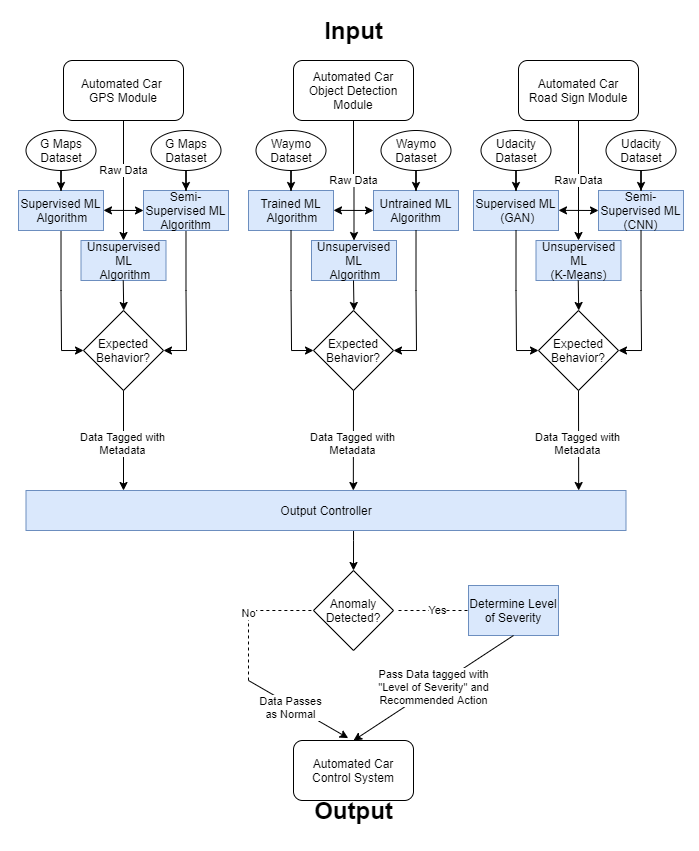

The diagram above was exported from draw.io. Its source (the exported page's mxGraphModel, read from the mxfile embedded in the PNG):
<mxGraphModel dx="1178" dy="641" grid="1" gridSize="10" guides="1" tooltips="1" connect="1" arrows="1" fold="1" page="1" pageScale="1" pageWidth="850" pageHeight="1100" math="0" shadow="0">
  <root>
    <mxCell id="0" />
    <mxCell id="1" parent="0" />
    <mxCell id="YRR6R3UTmQNlv8BwN811-22" value="" style="rounded=0;whiteSpace=wrap;html=1;strokeColor=none;" vertex="1" parent="1">
      <mxGeometry x="72.5" y="160" width="697.5" height="850" as="geometry" />
    </mxCell>
    <mxCell id="z55KooGMg7hlSrXG2vWn-2" value="Automated Car Object Detection Module" style="rounded=1;whiteSpace=wrap;html=1;" parent="1" vertex="1">
      <mxGeometry x="365" y="220" width="120" height="60" as="geometry" />
    </mxCell>
    <mxCell id="z55KooGMg7hlSrXG2vWn-3" value="Raw Data" style="edgeStyle=orthogonalEdgeStyle;rounded=0;orthogonalLoop=1;jettySize=auto;html=1;entryX=0.5;entryY=0;entryDx=0;entryDy=0;" parent="1" source="z55KooGMg7hlSrXG2vWn-4" edge="1" target="YRR6R3UTmQNlv8BwN811-1">
      <mxGeometry x="-0.1667" relative="1" as="geometry">
        <mxPoint x="195" y="370" as="targetPoint" />
        <mxPoint as="offset" />
      </mxGeometry>
    </mxCell>
    <mxCell id="z55KooGMg7hlSrXG2vWn-4" value="Automated Car &lt;br&gt;GPS Module" style="rounded=1;whiteSpace=wrap;html=1;" parent="1" vertex="1">
      <mxGeometry x="135" y="220" width="120" height="60" as="geometry" />
    </mxCell>
    <mxCell id="z55KooGMg7hlSrXG2vWn-5" value="Automated Car Control System" style="rounded=1;whiteSpace=wrap;html=1;" parent="1" vertex="1">
      <mxGeometry x="365" y="900" width="120" height="60" as="geometry" />
    </mxCell>
    <mxCell id="z55KooGMg7hlSrXG2vWn-6" value="Input" style="text;strokeColor=none;fillColor=none;html=1;fontSize=24;fontStyle=1;verticalAlign=middle;align=center;" parent="1" vertex="1">
      <mxGeometry x="375" y="170" width="100" height="40" as="geometry" />
    </mxCell>
    <mxCell id="z55KooGMg7hlSrXG2vWn-7" value="Output" style="text;strokeColor=none;fillColor=none;html=1;fontSize=24;fontStyle=1;verticalAlign=middle;align=center;" parent="1" vertex="1">
      <mxGeometry x="375" y="950" width="100" height="40" as="geometry" />
    </mxCell>
    <mxCell id="z55KooGMg7hlSrXG2vWn-8" value="Automated Car&lt;br&gt;Road Sign Module" style="rounded=1;whiteSpace=wrap;html=1;" parent="1" vertex="1">
      <mxGeometry x="590" y="220" width="120" height="60" as="geometry" />
    </mxCell>
    <mxCell id="z55KooGMg7hlSrXG2vWn-9" style="edgeStyle=orthogonalEdgeStyle;rounded=0;orthogonalLoop=1;jettySize=auto;html=1;entryX=1;entryY=0.5;entryDx=0;entryDy=0;" parent="1" source="z55KooGMg7hlSrXG2vWn-10" edge="1" target="z55KooGMg7hlSrXG2vWn-44">
      <mxGeometry relative="1" as="geometry">
        <mxPoint x="258" y="510" as="targetPoint" />
        <Array as="points">
          <mxPoint x="258" y="450" />
          <mxPoint x="258" y="450" />
          <mxPoint x="258" y="510" />
        </Array>
      </mxGeometry>
    </mxCell>
    <mxCell id="z55KooGMg7hlSrXG2vWn-10" value="Semi-Supervised ML Algorithm" style="rounded=0;whiteSpace=wrap;html=1;fillColor=#dae8fc;strokeColor=#6c8ebf;" parent="1" vertex="1">
      <mxGeometry x="215" y="350" width="85" height="40" as="geometry" />
    </mxCell>
    <mxCell id="z55KooGMg7hlSrXG2vWn-11" style="edgeStyle=orthogonalEdgeStyle;rounded=0;orthogonalLoop=1;jettySize=auto;html=1;entryX=0;entryY=0.5;entryDx=0;entryDy=0;" parent="1" source="z55KooGMg7hlSrXG2vWn-12" edge="1" target="z55KooGMg7hlSrXG2vWn-44">
      <mxGeometry relative="1" as="geometry">
        <mxPoint x="133" y="510" as="targetPoint" />
        <Array as="points">
          <mxPoint x="133" y="450" />
          <mxPoint x="133" y="450" />
          <mxPoint x="133" y="510" />
        </Array>
      </mxGeometry>
    </mxCell>
    <mxCell id="z55KooGMg7hlSrXG2vWn-12" value="Supervised ML&lt;br&gt;&amp;nbsp;Algorithm" style="rounded=0;whiteSpace=wrap;html=1;fillColor=#dae8fc;strokeColor=#6c8ebf;" parent="1" vertex="1">
      <mxGeometry x="90" y="350" width="85" height="40" as="geometry" />
    </mxCell>
    <mxCell id="z55KooGMg7hlSrXG2vWn-13" value="" style="endArrow=classic;startArrow=classic;html=1;" parent="1" edge="1">
      <mxGeometry width="50" height="50" relative="1" as="geometry">
        <mxPoint x="175" y="369.8600000000001" as="sourcePoint" />
        <mxPoint x="215" y="370" as="targetPoint" />
      </mxGeometry>
    </mxCell>
    <mxCell id="z55KooGMg7hlSrXG2vWn-14" value="Raw Data" style="edgeStyle=orthogonalEdgeStyle;rounded=0;orthogonalLoop=1;jettySize=auto;html=1;entryX=0.5;entryY=0;entryDx=0;entryDy=0;" parent="1" edge="1" target="YRR6R3UTmQNlv8BwN811-2">
      <mxGeometry relative="1" as="geometry">
        <mxPoint x="425.0000000000002" y="370" as="targetPoint" />
        <mxPoint x="425.0000000000002" y="280" as="sourcePoint" />
      </mxGeometry>
    </mxCell>
    <mxCell id="z55KooGMg7hlSrXG2vWn-16" value="Untrained ML Algorithm" style="rounded=0;whiteSpace=wrap;html=1;fillColor=#dae8fc;strokeColor=#6c8ebf;" parent="1" vertex="1">
      <mxGeometry x="445" y="350" width="85" height="40" as="geometry" />
    </mxCell>
    <mxCell id="z55KooGMg7hlSrXG2vWn-18" value="Trained ML&lt;br&gt;&amp;nbsp;Algorithm" style="rounded=0;whiteSpace=wrap;html=1;fillColor=#dae8fc;strokeColor=#6c8ebf;" parent="1" vertex="1">
      <mxGeometry x="320" y="350" width="85" height="40" as="geometry" />
    </mxCell>
    <mxCell id="z55KooGMg7hlSrXG2vWn-19" value="" style="endArrow=classic;startArrow=classic;html=1;" parent="1" edge="1">
      <mxGeometry width="50" height="50" relative="1" as="geometry">
        <mxPoint x="405.0000000000002" y="369.8600000000001" as="sourcePoint" />
        <mxPoint x="445.0000000000002" y="370" as="targetPoint" />
      </mxGeometry>
    </mxCell>
    <mxCell id="z55KooGMg7hlSrXG2vWn-20" value="Raw Data" style="edgeStyle=orthogonalEdgeStyle;rounded=0;orthogonalLoop=1;jettySize=auto;html=1;entryX=0.5;entryY=0;entryDx=0;entryDy=0;" parent="1" edge="1" target="YRR6R3UTmQNlv8BwN811-3">
      <mxGeometry relative="1" as="geometry">
        <mxPoint x="650" y="370" as="targetPoint" />
        <mxPoint x="650" y="280" as="sourcePoint" />
      </mxGeometry>
    </mxCell>
    <mxCell id="z55KooGMg7hlSrXG2vWn-22" value="Semi-Supervised ML (CNN)" style="rounded=0;whiteSpace=wrap;html=1;fillColor=#dae8fc;strokeColor=#6c8ebf;" parent="1" vertex="1">
      <mxGeometry x="670" y="350" width="85" height="40" as="geometry" />
    </mxCell>
    <mxCell id="z55KooGMg7hlSrXG2vWn-24" value="Supervised ML&lt;br&gt;&amp;nbsp;(GAN)" style="rounded=0;whiteSpace=wrap;html=1;fillColor=#dae8fc;strokeColor=#6c8ebf;" parent="1" vertex="1">
      <mxGeometry x="545" y="350" width="85" height="40" as="geometry" />
    </mxCell>
    <mxCell id="z55KooGMg7hlSrXG2vWn-25" value="" style="endArrow=classic;startArrow=classic;html=1;" parent="1" edge="1">
      <mxGeometry width="50" height="50" relative="1" as="geometry">
        <mxPoint x="630" y="369.8600000000001" as="sourcePoint" />
        <mxPoint x="670" y="370" as="targetPoint" />
      </mxGeometry>
    </mxCell>
    <mxCell id="z55KooGMg7hlSrXG2vWn-26" style="edgeStyle=orthogonalEdgeStyle;rounded=0;orthogonalLoop=1;jettySize=auto;html=1;entryX=0.5;entryY=0;entryDx=0;entryDy=0;" parent="1" source="z55KooGMg7hlSrXG2vWn-27" target="z55KooGMg7hlSrXG2vWn-28" edge="1">
      <mxGeometry relative="1" as="geometry">
        <Array as="points">
          <mxPoint x="425" y="700" />
          <mxPoint x="425" y="700" />
        </Array>
      </mxGeometry>
    </mxCell>
    <mxCell id="z55KooGMg7hlSrXG2vWn-27" value="Output Controller" style="rounded=0;whiteSpace=wrap;html=1;fillColor=#dae8fc;strokeColor=#6c8ebf;" parent="1" vertex="1">
      <mxGeometry x="97.5" y="650" width="600" height="40" as="geometry" />
    </mxCell>
    <mxCell id="z55KooGMg7hlSrXG2vWn-28" value="Anomaly Detected?" style="rhombus;whiteSpace=wrap;html=1;" parent="1" vertex="1">
      <mxGeometry x="385" y="730" width="80" height="80" as="geometry" />
    </mxCell>
    <mxCell id="z55KooGMg7hlSrXG2vWn-30" value="No" style="endArrow=none;dashed=1;html=1;entryX=0;entryY=0.5;entryDx=0;entryDy=0;" parent="1" target="z55KooGMg7hlSrXG2vWn-28" edge="1">
      <mxGeometry width="50" height="50" relative="1" as="geometry">
        <mxPoint x="320" y="840" as="sourcePoint" />
        <mxPoint x="360" y="740" as="targetPoint" />
        <Array as="points">
          <mxPoint x="320" y="770" />
        </Array>
      </mxGeometry>
    </mxCell>
    <mxCell id="z55KooGMg7hlSrXG2vWn-31" value="" style="endArrow=classic;html=1;entryX=0.456;entryY=-0.04;entryDx=0;entryDy=0;entryPerimeter=0;" parent="1" target="z55KooGMg7hlSrXG2vWn-5" edge="1">
      <mxGeometry width="50" height="50" relative="1" as="geometry">
        <mxPoint x="320" y="840" as="sourcePoint" />
        <mxPoint x="350" y="810" as="targetPoint" />
      </mxGeometry>
    </mxCell>
    <mxCell id="z55KooGMg7hlSrXG2vWn-32" value="Data Passes&lt;br&gt;as Normal" style="edgeLabel;html=1;align=center;verticalAlign=middle;resizable=0;points=[];" parent="z55KooGMg7hlSrXG2vWn-31" vertex="1" connectable="0">
      <mxGeometry x="-0.1347" y="-2" relative="1" as="geometry">
        <mxPoint as="offset" />
      </mxGeometry>
    </mxCell>
    <mxCell id="z55KooGMg7hlSrXG2vWn-33" value="" style="endArrow=none;dashed=1;html=1;" parent="1" target="z55KooGMg7hlSrXG2vWn-35" edge="1">
      <mxGeometry width="50" height="50" relative="1" as="geometry">
        <mxPoint x="470" y="770" as="sourcePoint" />
        <mxPoint x="560" y="770" as="targetPoint" />
      </mxGeometry>
    </mxCell>
    <mxCell id="z55KooGMg7hlSrXG2vWn-34" value="Yes" style="edgeLabel;html=1;align=center;verticalAlign=middle;resizable=0;points=[];" parent="z55KooGMg7hlSrXG2vWn-33" vertex="1" connectable="0">
      <mxGeometry x="0.1683" y="-1" relative="1" as="geometry">
        <mxPoint x="-2.5700000000000003" y="-1" as="offset" />
      </mxGeometry>
    </mxCell>
    <mxCell id="z55KooGMg7hlSrXG2vWn-35" value="Determine Level of Severity" style="rounded=0;whiteSpace=wrap;html=1;fillColor=#dae8fc;strokeColor=#6c8ebf;" parent="1" vertex="1">
      <mxGeometry x="540" y="745" width="90" height="50" as="geometry" />
    </mxCell>
    <mxCell id="z55KooGMg7hlSrXG2vWn-36" value="Pass Data tagged with&lt;br&gt;&amp;nbsp;&quot;Level of Severity&quot; and &lt;br&gt;Recommended Action" style="endArrow=classic;html=1;exitX=0.5;exitY=1;exitDx=0;exitDy=0;entryX=0.5;entryY=0;entryDx=0;entryDy=0;" parent="1" source="z55KooGMg7hlSrXG2vWn-35" target="z55KooGMg7hlSrXG2vWn-5" edge="1">
      <mxGeometry width="50" height="50" relative="1" as="geometry">
        <mxPoint x="610" y="890" as="sourcePoint" />
        <mxPoint x="660" y="840" as="targetPoint" />
      </mxGeometry>
    </mxCell>
    <mxCell id="z55KooGMg7hlSrXG2vWn-41" style="edgeStyle=orthogonalEdgeStyle;rounded=0;orthogonalLoop=1;jettySize=auto;html=1;entryX=0.5;entryY=0;entryDx=0;entryDy=0;" parent="1" source="z55KooGMg7hlSrXG2vWn-37" target="z55KooGMg7hlSrXG2vWn-12" edge="1">
      <mxGeometry relative="1" as="geometry" />
    </mxCell>
    <mxCell id="z55KooGMg7hlSrXG2vWn-37" value="G Maps&lt;br&gt;Dataset" style="ellipse;whiteSpace=wrap;html=1;" parent="1" vertex="1">
      <mxGeometry x="97.5" y="290" width="70" height="40" as="geometry" />
    </mxCell>
    <mxCell id="z55KooGMg7hlSrXG2vWn-42" style="edgeStyle=orthogonalEdgeStyle;rounded=0;orthogonalLoop=1;jettySize=auto;html=1;entryX=0.5;entryY=0;entryDx=0;entryDy=0;" parent="1" source="z55KooGMg7hlSrXG2vWn-38" target="z55KooGMg7hlSrXG2vWn-18" edge="1">
      <mxGeometry relative="1" as="geometry" />
    </mxCell>
    <mxCell id="z55KooGMg7hlSrXG2vWn-38" value="Waymo Dataset" style="ellipse;whiteSpace=wrap;html=1;" parent="1" vertex="1">
      <mxGeometry x="327.5" y="290" width="70" height="40" as="geometry" />
    </mxCell>
    <mxCell id="z55KooGMg7hlSrXG2vWn-43" style="edgeStyle=orthogonalEdgeStyle;rounded=0;orthogonalLoop=1;jettySize=auto;html=1;entryX=0.5;entryY=0;entryDx=0;entryDy=0;" parent="1" source="z55KooGMg7hlSrXG2vWn-39" target="z55KooGMg7hlSrXG2vWn-24" edge="1">
      <mxGeometry relative="1" as="geometry" />
    </mxCell>
    <mxCell id="z55KooGMg7hlSrXG2vWn-39" value="Udacity&lt;br&gt;Dataset" style="ellipse;whiteSpace=wrap;html=1;" parent="1" vertex="1">
      <mxGeometry x="552.5" y="290" width="70" height="40" as="geometry" />
    </mxCell>
    <mxCell id="z55KooGMg7hlSrXG2vWn-44" value="Expected Behavior?" style="rhombus;whiteSpace=wrap;html=1;" parent="1" vertex="1">
      <mxGeometry x="155" y="470" width="80" height="80" as="geometry" />
    </mxCell>
    <mxCell id="z55KooGMg7hlSrXG2vWn-46" value="Expected Behavior?" style="rhombus;whiteSpace=wrap;html=1;" parent="1" vertex="1">
      <mxGeometry x="385" y="470" width="80" height="80" as="geometry" />
    </mxCell>
    <mxCell id="z55KooGMg7hlSrXG2vWn-48" value="Expected Behavior?" style="rhombus;whiteSpace=wrap;html=1;" parent="1" vertex="1">
      <mxGeometry x="610" y="470" width="80" height="80" as="geometry" />
    </mxCell>
    <mxCell id="z55KooGMg7hlSrXG2vWn-61" value="" style="endArrow=classic;html=1;" parent="1" edge="1">
      <mxGeometry width="50" height="50" relative="1" as="geometry">
        <mxPoint x="195" y="550" as="sourcePoint" />
        <mxPoint x="195" y="650" as="targetPoint" />
      </mxGeometry>
    </mxCell>
    <mxCell id="z55KooGMg7hlSrXG2vWn-62" value="Data Tagged with&lt;br&gt;Metadata" style="edgeLabel;html=1;align=center;verticalAlign=middle;resizable=0;points=[];" parent="z55KooGMg7hlSrXG2vWn-61" vertex="1" connectable="0">
      <mxGeometry x="0.0476" y="-1" relative="1" as="geometry">
        <mxPoint as="offset" />
      </mxGeometry>
    </mxCell>
    <mxCell id="z55KooGMg7hlSrXG2vWn-63" value="" style="endArrow=classic;html=1;exitX=0.5;exitY=1;exitDx=0;exitDy=0;" parent="1" edge="1" source="z55KooGMg7hlSrXG2vWn-46">
      <mxGeometry width="50" height="50" relative="1" as="geometry">
        <mxPoint x="424.65999999999997" y="510" as="sourcePoint" />
        <mxPoint x="424.83000000000004" y="649.9999999999998" as="targetPoint" />
      </mxGeometry>
    </mxCell>
    <mxCell id="z55KooGMg7hlSrXG2vWn-64" value="Data Tagged with&lt;br&gt;Metadata" style="edgeLabel;html=1;align=center;verticalAlign=middle;resizable=0;points=[];" parent="z55KooGMg7hlSrXG2vWn-63" vertex="1" connectable="0">
      <mxGeometry x="0.0476" y="-1" relative="1" as="geometry">
        <mxPoint as="offset" />
      </mxGeometry>
    </mxCell>
    <mxCell id="z55KooGMg7hlSrXG2vWn-65" value="" style="endArrow=classic;html=1;" parent="1" edge="1">
      <mxGeometry width="50" height="50" relative="1" as="geometry">
        <mxPoint x="650" y="550" as="sourcePoint" />
        <mxPoint x="650.1700000000001" y="649.9999999999998" as="targetPoint" />
      </mxGeometry>
    </mxCell>
    <mxCell id="z55KooGMg7hlSrXG2vWn-66" value="Data Tagged with&lt;br&gt;Metadata" style="edgeLabel;html=1;align=center;verticalAlign=middle;resizable=0;points=[];" parent="z55KooGMg7hlSrXG2vWn-65" vertex="1" connectable="0">
      <mxGeometry x="0.0476" y="-1" relative="1" as="geometry">
        <mxPoint as="offset" />
      </mxGeometry>
    </mxCell>
    <mxCell id="YRR6R3UTmQNlv8BwN811-1" value="Unsupervised ML&lt;br&gt;&amp;nbsp;Algorithm" style="rounded=0;whiteSpace=wrap;html=1;fillColor=#dae8fc;strokeColor=#6c8ebf;" vertex="1" parent="1">
      <mxGeometry x="152.5" y="400" width="85" height="40" as="geometry" />
    </mxCell>
    <mxCell id="YRR6R3UTmQNlv8BwN811-2" value="Unsupervised ML&lt;br&gt;&amp;nbsp;Algorithm" style="rounded=0;whiteSpace=wrap;html=1;fillColor=#dae8fc;strokeColor=#6c8ebf;" vertex="1" parent="1">
      <mxGeometry x="383" y="400" width="85" height="40" as="geometry" />
    </mxCell>
    <mxCell id="YRR6R3UTmQNlv8BwN811-3" value="Unsupervised ML&lt;br&gt;(K-Means)" style="rounded=0;whiteSpace=wrap;html=1;fillColor=#dae8fc;strokeColor=#6c8ebf;" vertex="1" parent="1">
      <mxGeometry x="607.5" y="400" width="85" height="40" as="geometry" />
    </mxCell>
    <mxCell id="YRR6R3UTmQNlv8BwN811-4" style="edgeStyle=orthogonalEdgeStyle;rounded=0;orthogonalLoop=1;jettySize=auto;html=1;entryX=0;entryY=0.5;entryDx=0;entryDy=0;" edge="1" parent="1">
      <mxGeometry relative="1" as="geometry">
        <mxPoint x="385" y="510" as="targetPoint" />
        <mxPoint x="362.5200000000001" y="390" as="sourcePoint" />
        <Array as="points">
          <mxPoint x="363" y="450" />
          <mxPoint x="363" y="450" />
          <mxPoint x="363" y="510" />
        </Array>
      </mxGeometry>
    </mxCell>
    <mxCell id="YRR6R3UTmQNlv8BwN811-5" style="edgeStyle=orthogonalEdgeStyle;rounded=0;orthogonalLoop=1;jettySize=auto;html=1;entryX=0;entryY=0.5;entryDx=0;entryDy=0;" edge="1" parent="1">
      <mxGeometry relative="1" as="geometry">
        <mxPoint x="610" y="510" as="targetPoint" />
        <mxPoint x="587.5200000000001" y="390" as="sourcePoint" />
        <Array as="points">
          <mxPoint x="588" y="450" />
          <mxPoint x="588" y="450" />
          <mxPoint x="588" y="510" />
        </Array>
      </mxGeometry>
    </mxCell>
    <mxCell id="YRR6R3UTmQNlv8BwN811-6" style="edgeStyle=orthogonalEdgeStyle;rounded=0;orthogonalLoop=1;jettySize=auto;html=1;" edge="1" parent="1">
      <mxGeometry relative="1" as="geometry">
        <mxPoint x="425.5" y="470" as="targetPoint" />
        <mxPoint x="425.0000000000002" y="440" as="sourcePoint" />
      </mxGeometry>
    </mxCell>
    <mxCell id="YRR6R3UTmQNlv8BwN811-7" style="edgeStyle=orthogonalEdgeStyle;rounded=0;orthogonalLoop=1;jettySize=auto;html=1;" edge="1" parent="1">
      <mxGeometry relative="1" as="geometry">
        <mxPoint x="650.24" y="470" as="targetPoint" />
        <mxPoint x="649.7400000000002" y="440" as="sourcePoint" />
      </mxGeometry>
    </mxCell>
    <mxCell id="YRR6R3UTmQNlv8BwN811-8" style="edgeStyle=orthogonalEdgeStyle;rounded=0;orthogonalLoop=1;jettySize=auto;html=1;" edge="1" parent="1">
      <mxGeometry relative="1" as="geometry">
        <mxPoint x="195.24" y="470" as="targetPoint" />
        <mxPoint x="194.74000000000024" y="440" as="sourcePoint" />
      </mxGeometry>
    </mxCell>
    <mxCell id="YRR6R3UTmQNlv8BwN811-9" style="edgeStyle=orthogonalEdgeStyle;rounded=0;orthogonalLoop=1;jettySize=auto;html=1;entryX=1;entryY=0.5;entryDx=0;entryDy=0;" edge="1" parent="1">
      <mxGeometry relative="1" as="geometry">
        <mxPoint x="465" y="510" as="targetPoint" />
        <mxPoint x="487.52" y="390" as="sourcePoint" />
        <Array as="points">
          <mxPoint x="488" y="450" />
          <mxPoint x="488" y="450" />
          <mxPoint x="488" y="510" />
        </Array>
      </mxGeometry>
    </mxCell>
    <mxCell id="YRR6R3UTmQNlv8BwN811-10" style="edgeStyle=orthogonalEdgeStyle;rounded=0;orthogonalLoop=1;jettySize=auto;html=1;entryX=1;entryY=0.5;entryDx=0;entryDy=0;" edge="1" parent="1">
      <mxGeometry relative="1" as="geometry">
        <mxPoint x="690" y="510" as="targetPoint" />
        <mxPoint x="712.52" y="390" as="sourcePoint" />
        <Array as="points">
          <mxPoint x="713" y="450" />
          <mxPoint x="713" y="450" />
          <mxPoint x="713" y="510" />
        </Array>
      </mxGeometry>
    </mxCell>
    <mxCell id="YRR6R3UTmQNlv8BwN811-13" style="edgeStyle=orthogonalEdgeStyle;rounded=0;orthogonalLoop=1;jettySize=auto;html=1;entryX=0.5;entryY=0;entryDx=0;entryDy=0;" edge="1" parent="1" source="YRR6R3UTmQNlv8BwN811-14">
      <mxGeometry relative="1" as="geometry">
        <mxPoint x="257.5" y="350" as="targetPoint" />
      </mxGeometry>
    </mxCell>
    <mxCell id="YRR6R3UTmQNlv8BwN811-14" value="G Maps&lt;br&gt;Dataset" style="ellipse;whiteSpace=wrap;html=1;" vertex="1" parent="1">
      <mxGeometry x="222.5" y="290" width="70" height="40" as="geometry" />
    </mxCell>
    <mxCell id="YRR6R3UTmQNlv8BwN811-15" style="edgeStyle=orthogonalEdgeStyle;rounded=0;orthogonalLoop=1;jettySize=auto;html=1;entryX=0.5;entryY=0;entryDx=0;entryDy=0;" edge="1" parent="1" source="YRR6R3UTmQNlv8BwN811-16">
      <mxGeometry relative="1" as="geometry">
        <mxPoint x="487.5" y="350" as="targetPoint" />
      </mxGeometry>
    </mxCell>
    <mxCell id="YRR6R3UTmQNlv8BwN811-16" value="Waymo Dataset" style="ellipse;whiteSpace=wrap;html=1;" vertex="1" parent="1">
      <mxGeometry x="452.5" y="290" width="70" height="40" as="geometry" />
    </mxCell>
    <mxCell id="YRR6R3UTmQNlv8BwN811-19" style="edgeStyle=orthogonalEdgeStyle;rounded=0;orthogonalLoop=1;jettySize=auto;html=1;entryX=0.5;entryY=0;entryDx=0;entryDy=0;" edge="1" parent="1" source="YRR6R3UTmQNlv8BwN811-20">
      <mxGeometry relative="1" as="geometry">
        <mxPoint x="712.5" y="350" as="targetPoint" />
      </mxGeometry>
    </mxCell>
    <mxCell id="YRR6R3UTmQNlv8BwN811-20" value="Udacity&lt;br&gt;Dataset" style="ellipse;whiteSpace=wrap;html=1;" vertex="1" parent="1">
      <mxGeometry x="677.5" y="290" width="70" height="40" as="geometry" />
    </mxCell>
  </root>
</mxGraphModel>